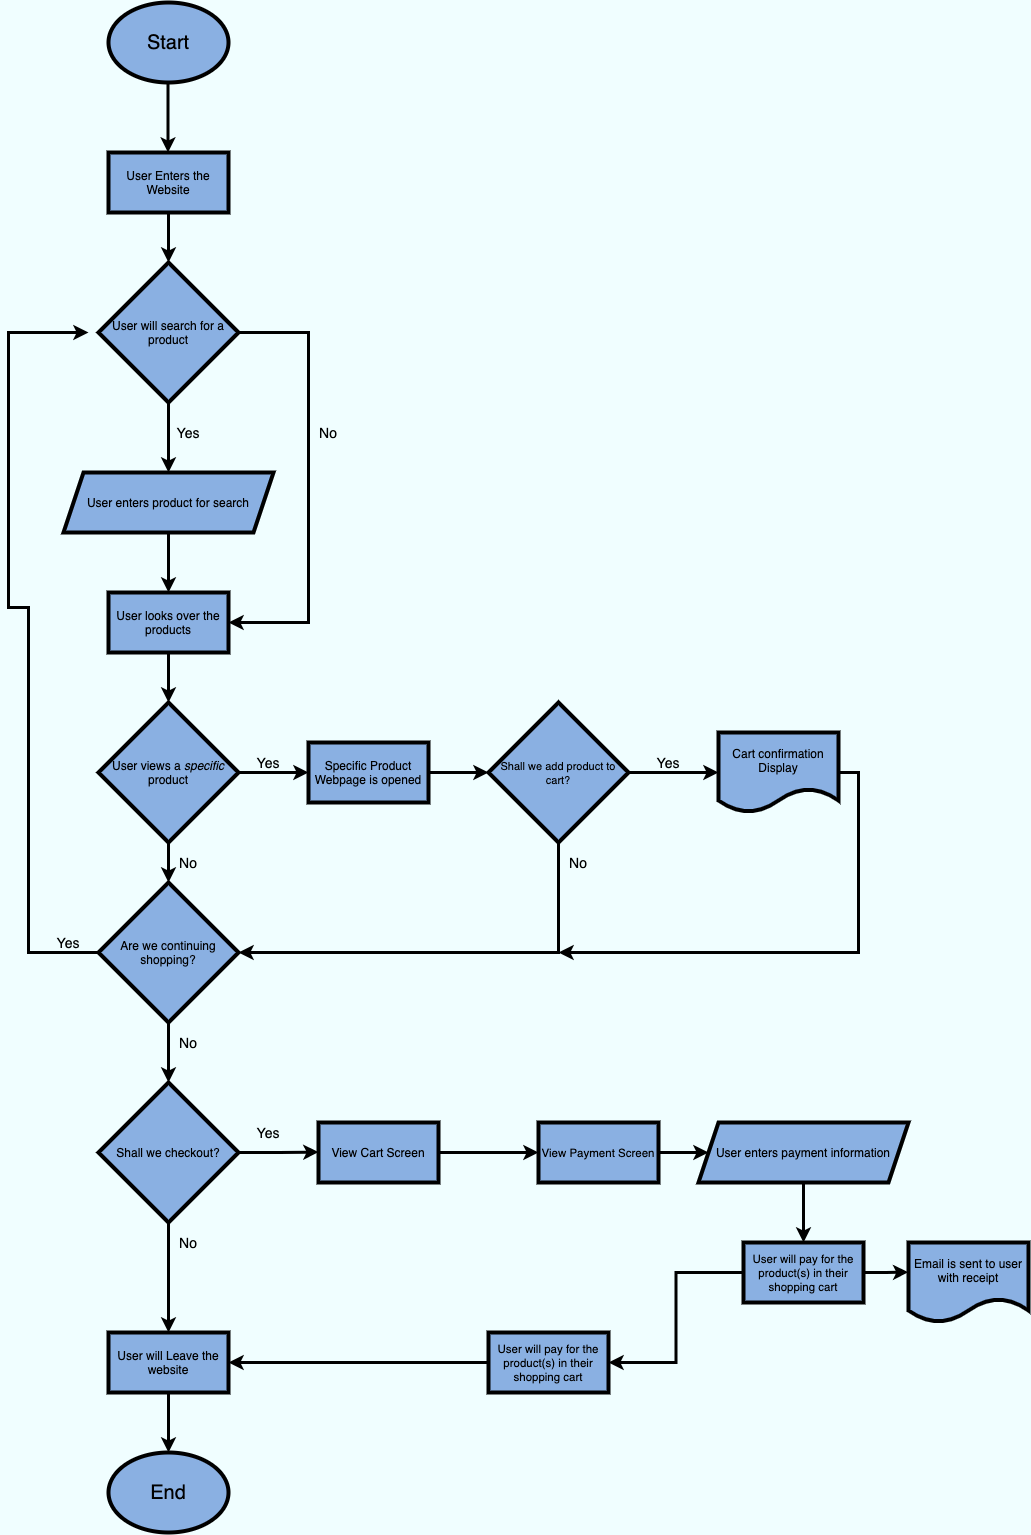

The diagram above was exported from draw.io. Its source (the exported page's mxGraphModel, read from the mxfile embedded in the PNG):
<mxGraphModel dx="134" dy="161" grid="1" gridSize="10" guides="1" tooltips="1" connect="1" arrows="1" fold="1" page="1" pageScale="1" pageWidth="850" pageHeight="1100" background="#F0FEFF" math="0" shadow="0">
  <root>
    <mxCell id="0" />
    <mxCell id="1" parent="0" />
    <mxCell id="2" value="" style="ellipse;whiteSpace=wrap;html=1;fontColor=#ffffff;fillColor=#8AB0E2;strokeColor=#000000;strokeWidth=4;" vertex="1" parent="1">
      <mxGeometry x="140" y="40" width="120" height="80" as="geometry" />
    </mxCell>
    <mxCell id="6" style="edgeStyle=orthogonalEdgeStyle;rounded=0;orthogonalLoop=1;jettySize=auto;html=1;strokeColor=#000000;strokeWidth=3;" edge="1" parent="1">
      <mxGeometry relative="1" as="geometry">
        <mxPoint x="199.5" y="190" as="targetPoint" />
        <mxPoint x="199.5" y="120" as="sourcePoint" />
        <Array as="points">
          <mxPoint x="199.5" y="120" />
          <mxPoint x="199.5" y="120" />
        </Array>
      </mxGeometry>
    </mxCell>
    <mxCell id="3" value="&lt;font color=&quot;#000000&quot; style=&quot;font-size: 20px&quot;&gt;Start&lt;/font&gt;" style="text;html=1;strokeColor=none;fillColor=none;align=center;verticalAlign=middle;whiteSpace=wrap;rounded=0;" vertex="1" parent="1">
      <mxGeometry x="180" y="70" width="40" height="20" as="geometry" />
    </mxCell>
    <mxCell id="22" style="edgeStyle=orthogonalEdgeStyle;rounded=0;orthogonalLoop=1;jettySize=auto;html=1;exitX=0.5;exitY=1;exitDx=0;exitDy=0;entryX=0.5;entryY=0;entryDx=0;entryDy=0;strokeColor=#000000;strokeWidth=3;" edge="1" parent="1" source="7" target="9">
      <mxGeometry relative="1" as="geometry" />
    </mxCell>
    <mxCell id="7" value="&lt;font color=&quot;#000000&quot;&gt;User Enters the Website&lt;/font&gt;" style="rounded=0;whiteSpace=wrap;html=1;strokeColor=#000000;strokeWidth=4;fillColor=#8AB0E2;" vertex="1" parent="1">
      <mxGeometry x="140" y="190" width="120" height="60" as="geometry" />
    </mxCell>
    <mxCell id="21" style="edgeStyle=orthogonalEdgeStyle;rounded=0;orthogonalLoop=1;jettySize=auto;html=1;exitX=0.5;exitY=1;exitDx=0;exitDy=0;entryX=0.5;entryY=0;entryDx=0;entryDy=0;strokeColor=#000000;strokeWidth=3;" edge="1" parent="1" source="9" target="15">
      <mxGeometry relative="1" as="geometry" />
    </mxCell>
    <mxCell id="23" style="edgeStyle=orthogonalEdgeStyle;rounded=0;orthogonalLoop=1;jettySize=auto;html=1;exitX=1;exitY=0.5;exitDx=0;exitDy=0;entryX=1;entryY=0.5;entryDx=0;entryDy=0;strokeColor=#000000;strokeWidth=3;" edge="1" parent="1" source="9" target="19">
      <mxGeometry relative="1" as="geometry">
        <Array as="points">
          <mxPoint x="340" y="370" />
          <mxPoint x="340" y="660" />
        </Array>
      </mxGeometry>
    </mxCell>
    <mxCell id="9" value="&lt;font color=&quot;#000000&quot;&gt;User will search for a product&lt;/font&gt;" style="rhombus;whiteSpace=wrap;html=1;strokeColor=#000000;strokeWidth=4;fillColor=#8AB0E2;" vertex="1" parent="1">
      <mxGeometry x="130" y="300" width="140" height="140" as="geometry" />
    </mxCell>
    <mxCell id="14" value="&lt;font color=&quot;#000000&quot; style=&quot;font-size: 14px&quot;&gt;Yes&lt;/font&gt;" style="text;html=1;strokeColor=none;fillColor=none;align=center;verticalAlign=middle;whiteSpace=wrap;rounded=0;" vertex="1" parent="1">
      <mxGeometry x="200" y="460" width="40" height="20" as="geometry" />
    </mxCell>
    <mxCell id="20" style="edgeStyle=orthogonalEdgeStyle;rounded=0;orthogonalLoop=1;jettySize=auto;html=1;entryX=0.5;entryY=0;entryDx=0;entryDy=0;strokeColor=#000000;strokeWidth=3;" edge="1" parent="1" source="15" target="19">
      <mxGeometry relative="1" as="geometry" />
    </mxCell>
    <mxCell id="15" value="&lt;font color=&quot;#000000&quot;&gt;User enters product for search&lt;/font&gt;" style="shape=parallelogram;perimeter=parallelogramPerimeter;whiteSpace=wrap;html=1;fixedSize=1;strokeColor=#000000;strokeWidth=4;fillColor=#8AB0E2;" vertex="1" parent="1">
      <mxGeometry x="95" y="510" width="210" height="60" as="geometry" />
    </mxCell>
    <mxCell id="26" style="edgeStyle=orthogonalEdgeStyle;rounded=0;orthogonalLoop=1;jettySize=auto;html=1;entryX=0.5;entryY=0;entryDx=0;entryDy=0;strokeColor=#000000;strokeWidth=3;" edge="1" parent="1" source="19" target="25">
      <mxGeometry relative="1" as="geometry" />
    </mxCell>
    <mxCell id="19" value="&lt;font color=&quot;#000000&quot;&gt;User looks over the products&lt;/font&gt;" style="rounded=0;whiteSpace=wrap;html=1;strokeColor=#000000;strokeWidth=4;fillColor=#8AB0E2;" vertex="1" parent="1">
      <mxGeometry x="140" y="630" width="120" height="60" as="geometry" />
    </mxCell>
    <mxCell id="24" value="&lt;font color=&quot;#000000&quot; style=&quot;font-size: 14px&quot;&gt;No&lt;/font&gt;" style="text;html=1;strokeColor=none;fillColor=none;align=center;verticalAlign=middle;whiteSpace=wrap;rounded=0;" vertex="1" parent="1">
      <mxGeometry x="340" y="460" width="40" height="20" as="geometry" />
    </mxCell>
    <mxCell id="28" style="edgeStyle=orthogonalEdgeStyle;rounded=0;orthogonalLoop=1;jettySize=auto;html=1;entryX=0.5;entryY=0;entryDx=0;entryDy=0;strokeColor=#000000;strokeWidth=3;" edge="1" parent="1" source="25" target="27">
      <mxGeometry relative="1" as="geometry" />
    </mxCell>
    <mxCell id="Kxh1qblgCvY_bxAM0Aoj-37" style="edgeStyle=orthogonalEdgeStyle;rounded=0;orthogonalLoop=1;jettySize=auto;html=1;exitX=1;exitY=0.5;exitDx=0;exitDy=0;entryX=0;entryY=0.5;entryDx=0;entryDy=0;strokeColor=#000000;strokeWidth=3;" edge="1" parent="1" source="25" target="Kxh1qblgCvY_bxAM0Aoj-36">
      <mxGeometry relative="1" as="geometry" />
    </mxCell>
    <mxCell id="25" value="&lt;font color=&quot;#000000&quot;&gt;User views a &lt;i&gt;specific &lt;/i&gt;product&lt;/font&gt;" style="rhombus;whiteSpace=wrap;html=1;strokeColor=#000000;strokeWidth=4;fillColor=#8AB0E2;" vertex="1" parent="1">
      <mxGeometry x="130" y="740" width="140" height="140" as="geometry" />
    </mxCell>
    <mxCell id="30" style="edgeStyle=orthogonalEdgeStyle;rounded=0;orthogonalLoop=1;jettySize=auto;html=1;strokeColor=#000000;strokeWidth=3;" edge="1" parent="1" source="27">
      <mxGeometry relative="1" as="geometry">
        <mxPoint x="120" y="370" as="targetPoint" />
        <Array as="points">
          <mxPoint x="60" y="990" />
          <mxPoint x="60" y="645" />
          <mxPoint x="40" y="645" />
          <mxPoint x="40" y="370" />
        </Array>
      </mxGeometry>
    </mxCell>
    <mxCell id="Kxh1qblgCvY_bxAM0Aoj-33" style="edgeStyle=orthogonalEdgeStyle;rounded=0;orthogonalLoop=1;jettySize=auto;html=1;exitX=0.5;exitY=1;exitDx=0;exitDy=0;entryX=0.5;entryY=0;entryDx=0;entryDy=0;strokeColor=#000000;strokeWidth=3;" edge="1" parent="1" source="27" target="Kxh1qblgCvY_bxAM0Aoj-32">
      <mxGeometry relative="1" as="geometry" />
    </mxCell>
    <mxCell id="27" value="&lt;font color=&quot;#000000&quot;&gt;Are we continuing shopping?&lt;/font&gt;" style="rhombus;whiteSpace=wrap;html=1;strokeColor=#000000;strokeWidth=4;fillColor=#8AB0E2;" vertex="1" parent="1">
      <mxGeometry x="130" y="920" width="140" height="140" as="geometry" />
    </mxCell>
    <mxCell id="29" value="&lt;font color=&quot;#000000&quot; style=&quot;font-size: 14px&quot;&gt;No&lt;/font&gt;" style="text;html=1;strokeColor=none;fillColor=none;align=center;verticalAlign=middle;whiteSpace=wrap;rounded=0;" vertex="1" parent="1">
      <mxGeometry x="200" y="890" width="40" height="20" as="geometry" />
    </mxCell>
    <mxCell id="31" value="&lt;font color=&quot;#000000&quot; style=&quot;font-size: 14px&quot;&gt;Yes&lt;/font&gt;" style="text;html=1;strokeColor=none;fillColor=none;align=center;verticalAlign=middle;whiteSpace=wrap;rounded=0;" vertex="1" parent="1">
      <mxGeometry x="80" y="970" width="40" height="20" as="geometry" />
    </mxCell>
    <mxCell id="Kxh1qblgCvY_bxAM0Aoj-47" style="edgeStyle=orthogonalEdgeStyle;rounded=0;orthogonalLoop=1;jettySize=auto;html=1;strokeColor=#000000;strokeWidth=3;entryX=0.5;entryY=0;entryDx=0;entryDy=0;" edge="1" parent="1" source="Kxh1qblgCvY_bxAM0Aoj-32" target="Kxh1qblgCvY_bxAM0Aoj-62">
      <mxGeometry relative="1" as="geometry">
        <mxPoint x="200" y="1320" as="targetPoint" />
      </mxGeometry>
    </mxCell>
    <mxCell id="Kxh1qblgCvY_bxAM0Aoj-49" style="edgeStyle=orthogonalEdgeStyle;rounded=0;orthogonalLoop=1;jettySize=auto;html=1;exitX=1;exitY=0.5;exitDx=0;exitDy=0;strokeColor=#000000;strokeWidth=3;" edge="1" parent="1" source="Kxh1qblgCvY_bxAM0Aoj-32">
      <mxGeometry relative="1" as="geometry">
        <mxPoint x="350" y="1189.5714285714287" as="targetPoint" />
      </mxGeometry>
    </mxCell>
    <mxCell id="Kxh1qblgCvY_bxAM0Aoj-32" value="&lt;font color=&quot;#000000&quot;&gt;Shall we checkout?&lt;/font&gt;" style="rhombus;whiteSpace=wrap;html=1;strokeColor=#000000;strokeWidth=4;fillColor=#8AB0E2;" vertex="1" parent="1">
      <mxGeometry x="130" y="1120" width="140" height="140" as="geometry" />
    </mxCell>
    <mxCell id="Kxh1qblgCvY_bxAM0Aoj-34" value="&lt;font color=&quot;#000000&quot; style=&quot;font-size: 14px&quot;&gt;No&lt;/font&gt;" style="text;html=1;strokeColor=none;fillColor=none;align=center;verticalAlign=middle;whiteSpace=wrap;rounded=0;" vertex="1" parent="1">
      <mxGeometry x="200" y="1070" width="40" height="20" as="geometry" />
    </mxCell>
    <mxCell id="Kxh1qblgCvY_bxAM0Aoj-40" style="edgeStyle=orthogonalEdgeStyle;rounded=0;orthogonalLoop=1;jettySize=auto;html=1;entryX=0;entryY=0.5;entryDx=0;entryDy=0;strokeColor=#000000;strokeWidth=3;" edge="1" parent="1" source="Kxh1qblgCvY_bxAM0Aoj-36" target="Kxh1qblgCvY_bxAM0Aoj-39">
      <mxGeometry relative="1" as="geometry" />
    </mxCell>
    <mxCell id="Kxh1qblgCvY_bxAM0Aoj-36" value="&lt;font color=&quot;#000000&quot;&gt;Specific Product Webpage is opened&lt;/font&gt;" style="rounded=0;whiteSpace=wrap;html=1;strokeColor=#000000;strokeWidth=4;fillColor=#8AB0E2;" vertex="1" parent="1">
      <mxGeometry x="340" y="780" width="120" height="60" as="geometry" />
    </mxCell>
    <mxCell id="Kxh1qblgCvY_bxAM0Aoj-38" value="&lt;font color=&quot;#000000&quot; style=&quot;font-size: 14px&quot;&gt;Yes&lt;/font&gt;" style="text;html=1;strokeColor=none;fillColor=none;align=center;verticalAlign=middle;whiteSpace=wrap;rounded=0;" vertex="1" parent="1">
      <mxGeometry x="280" y="790" width="40" height="20" as="geometry" />
    </mxCell>
    <mxCell id="Kxh1qblgCvY_bxAM0Aoj-41" style="edgeStyle=orthogonalEdgeStyle;rounded=0;orthogonalLoop=1;jettySize=auto;html=1;exitX=0.5;exitY=1;exitDx=0;exitDy=0;entryX=1;entryY=0.5;entryDx=0;entryDy=0;strokeColor=#000000;strokeWidth=3;" edge="1" parent="1" source="Kxh1qblgCvY_bxAM0Aoj-39" target="27">
      <mxGeometry relative="1" as="geometry" />
    </mxCell>
    <mxCell id="Kxh1qblgCvY_bxAM0Aoj-44" style="edgeStyle=orthogonalEdgeStyle;rounded=0;orthogonalLoop=1;jettySize=auto;html=1;exitX=1;exitY=0.5;exitDx=0;exitDy=0;entryX=0;entryY=0.5;entryDx=0;entryDy=0;strokeColor=#000000;strokeWidth=3;" edge="1" parent="1" source="Kxh1qblgCvY_bxAM0Aoj-39" target="Kxh1qblgCvY_bxAM0Aoj-43">
      <mxGeometry relative="1" as="geometry" />
    </mxCell>
    <mxCell id="Kxh1qblgCvY_bxAM0Aoj-39" value="&lt;font color=&quot;#000000&quot; style=&quot;font-size: 11px&quot;&gt;Shall we add product to cart?&lt;/font&gt;" style="rhombus;whiteSpace=wrap;html=1;strokeColor=#000000;strokeWidth=4;fillColor=#8AB0E2;" vertex="1" parent="1">
      <mxGeometry x="520" y="740" width="140" height="140" as="geometry" />
    </mxCell>
    <mxCell id="Kxh1qblgCvY_bxAM0Aoj-42" value="&lt;font color=&quot;#000000&quot; style=&quot;font-size: 14px&quot;&gt;No&lt;/font&gt;" style="text;html=1;strokeColor=none;fillColor=none;align=center;verticalAlign=middle;whiteSpace=wrap;rounded=0;" vertex="1" parent="1">
      <mxGeometry x="590" y="890" width="40" height="20" as="geometry" />
    </mxCell>
    <mxCell id="Kxh1qblgCvY_bxAM0Aoj-46" style="edgeStyle=orthogonalEdgeStyle;rounded=0;orthogonalLoop=1;jettySize=auto;html=1;exitX=1;exitY=0.5;exitDx=0;exitDy=0;strokeColor=#000000;strokeWidth=3;" edge="1" parent="1" source="Kxh1qblgCvY_bxAM0Aoj-43">
      <mxGeometry relative="1" as="geometry">
        <mxPoint x="590" y="990" as="targetPoint" />
        <Array as="points">
          <mxPoint x="890" y="810" />
          <mxPoint x="890" y="990" />
        </Array>
      </mxGeometry>
    </mxCell>
    <mxCell id="Kxh1qblgCvY_bxAM0Aoj-43" value="&lt;font color=&quot;#000000&quot;&gt;Cart confirmation Display&lt;/font&gt;" style="shape=document;whiteSpace=wrap;html=1;boundedLbl=1;strokeColor=#000000;strokeWidth=4;fillColor=#8AB0E2;" vertex="1" parent="1">
      <mxGeometry x="750" y="770" width="120" height="80" as="geometry" />
    </mxCell>
    <mxCell id="Kxh1qblgCvY_bxAM0Aoj-45" value="&lt;font color=&quot;#000000&quot;&gt;&lt;span style=&quot;font-size: 14px&quot;&gt;Yes&lt;/span&gt;&lt;/font&gt;" style="text;html=1;strokeColor=none;fillColor=none;align=center;verticalAlign=middle;whiteSpace=wrap;rounded=0;" vertex="1" parent="1">
      <mxGeometry x="680" y="790" width="40" height="20" as="geometry" />
    </mxCell>
    <mxCell id="Kxh1qblgCvY_bxAM0Aoj-48" value="&lt;font color=&quot;#000000&quot; style=&quot;font-size: 14px&quot;&gt;No&lt;/font&gt;" style="text;html=1;strokeColor=none;fillColor=none;align=center;verticalAlign=middle;whiteSpace=wrap;rounded=0;" vertex="1" parent="1">
      <mxGeometry x="200" y="1270" width="40" height="20" as="geometry" />
    </mxCell>
    <mxCell id="Kxh1qblgCvY_bxAM0Aoj-50" value="&lt;font color=&quot;#000000&quot; style=&quot;font-size: 14px&quot;&gt;Yes&lt;/font&gt;" style="text;html=1;strokeColor=none;fillColor=none;align=center;verticalAlign=middle;whiteSpace=wrap;rounded=0;" vertex="1" parent="1">
      <mxGeometry x="280" y="1160" width="40" height="20" as="geometry" />
    </mxCell>
    <mxCell id="Kxh1qblgCvY_bxAM0Aoj-51" value="" style="ellipse;whiteSpace=wrap;html=1;fontColor=#ffffff;fillColor=#8AB0E2;strokeColor=#000000;strokeWidth=4;" vertex="1" parent="1">
      <mxGeometry x="140" y="1490" width="120" height="80" as="geometry" />
    </mxCell>
    <mxCell id="Kxh1qblgCvY_bxAM0Aoj-52" value="&lt;font color=&quot;#000000&quot; style=&quot;font-size: 20px&quot;&gt;End&lt;/font&gt;" style="text;html=1;strokeColor=none;fillColor=none;align=center;verticalAlign=middle;whiteSpace=wrap;rounded=0;" vertex="1" parent="1">
      <mxGeometry x="180" y="1520" width="40" height="20" as="geometry" />
    </mxCell>
    <mxCell id="Kxh1qblgCvY_bxAM0Aoj-55" style="edgeStyle=orthogonalEdgeStyle;rounded=0;orthogonalLoop=1;jettySize=auto;html=1;exitX=1;exitY=0.5;exitDx=0;exitDy=0;strokeColor=#000000;strokeWidth=3;" edge="1" parent="1" source="Kxh1qblgCvY_bxAM0Aoj-53" target="Kxh1qblgCvY_bxAM0Aoj-54">
      <mxGeometry relative="1" as="geometry" />
    </mxCell>
    <mxCell id="Kxh1qblgCvY_bxAM0Aoj-53" value="&lt;font color=&quot;#000000&quot;&gt;View Cart Screen&lt;/font&gt;&lt;span style=&quot;color: rgba(0 , 0 , 0 , 0) ; font-family: monospace ; font-size: 0px&quot;&gt;%3CmxGraphModel%3E%3Croot%3E%3CmxCell%20id%3D%220%22%2F%3E%3CmxCell%20id%3D%221%22%20parent%3D%220%22%2F%3E%3CmxCell%20id%3D%222%22%20value%3D%22%26lt%3Bfont%20color%3D%26quot%3B%23000000%26quot%3B%26gt%3BSpecific%20Product%20Webpage%20is%20opened%26lt%3B%2Ffont%26gt%3B%22%20style%3D%22rounded%3D0%3BwhiteSpace%3Dwrap%3Bhtml%3D1%3BstrokeColor%3D%23000000%3BstrokeWidth%3D4%3BfillColor%3D%238AB0E2%3B%22%20vertex%3D%221%22%20parent%3D%221%22%3E%3CmxGeometry%20x%3D%22340%22%20y%3D%22780%22%20width%3D%22120%22%20height%3D%2260%22%20as%3D%22geometry%22%2F%3E%3C%2FmxCell%3E%3C%2Froot%3E%3C%2FmxGraphModel%3E&lt;/span&gt;&lt;span style=&quot;color: rgba(0 , 0 , 0 , 0) ; font-family: monospace ; font-size: 0px&quot;&gt;%3CmxGraphModel%3E%3Croot%3E%3CmxCell%20id%3D%220%22%2F%3E%3CmxCell%20id%3D%221%22%20parent%3D%220%22%2F%3E%3CmxCell%20id%3D%222%22%20value%3D%22%26lt%3Bfont%20color%3D%26quot%3B%23000000%26quot%3B%26gt%3BSpecific%20Product%20Webpage%20is%20opened%26lt%3B%2Ffont%26gt%3B%22%20style%3D%22rounded%3D0%3BwhiteSpace%3Dwrap%3Bhtml%3D1%3BstrokeColor%3D%23000000%3BstrokeWidth%3D4%3BfillColor%3D%238AB0E2%3B%22%20vertex%3D%221%22%20parent%3D%221%22%3E%3CmxGeometry%20x%3D%22340%22%20y%3D%22780%22%20width%3D%22120%22%20height%3D%2260%22%20as%3D%22geometry%22%2F%3E%3C%2FmxCell%3E%3C%2Froot%3E%3C%2FmxGraphModel%3E&lt;/span&gt;&lt;span style=&quot;color: rgba(0 , 0 , 0 , 0) ; font-family: monospace ; font-size: 0px&quot;&gt;%3CmxGraphModel%3E%3Croot%3E%3CmxCell%20id%3D%220%22%2F%3E%3CmxCell%20id%3D%221%22%20parent%3D%220%22%2F%3E%3CmxCell%20id%3D%222%22%20value%3D%22%26lt%3Bfont%20color%3D%26quot%3B%23000000%26quot%3B%26gt%3BSpecific%20Product%20Webpage%20is%20opened%26lt%3B%2Ffont%26gt%3B%22%20style%3D%22rounded%3D0%3BwhiteSpace%3Dwrap%3Bhtml%3D1%3BstrokeColor%3D%23000000%3BstrokeWidth%3D4%3BfillColor%3D%238AB0E2%3B%22%20vertex%3D%221%22%20parent%3D%221%22%3E%3CmxGeometry%20x%3D%22340%22%20y%3D%22780%22%20width%3D%22120%22%20height%3D%2260%22%20as%3D%22geometry%22%2F%3E%3C%2FmxCell%3E%3C%2Froot%3E%3C%2FmxGraphModel%3E&lt;/span&gt;" style="rounded=0;whiteSpace=wrap;html=1;strokeColor=#000000;strokeWidth=4;fillColor=#8AB0E2;" vertex="1" parent="1">
      <mxGeometry x="350" y="1160" width="120" height="60" as="geometry" />
    </mxCell>
    <mxCell id="Kxh1qblgCvY_bxAM0Aoj-57" style="edgeStyle=orthogonalEdgeStyle;rounded=0;orthogonalLoop=1;jettySize=auto;html=1;strokeColor=#000000;strokeWidth=3;" edge="1" parent="1" source="Kxh1qblgCvY_bxAM0Aoj-54" target="Kxh1qblgCvY_bxAM0Aoj-56">
      <mxGeometry relative="1" as="geometry" />
    </mxCell>
    <mxCell id="Kxh1qblgCvY_bxAM0Aoj-54" value="&lt;span style=&quot;color: rgb(0 , 0 , 0) ; font-size: 11.5px&quot;&gt;View Payment Screen&lt;/span&gt;" style="rounded=0;whiteSpace=wrap;html=1;strokeColor=#000000;strokeWidth=4;fillColor=#8AB0E2;" vertex="1" parent="1">
      <mxGeometry x="570" y="1160" width="120" height="60" as="geometry" />
    </mxCell>
    <mxCell id="Kxh1qblgCvY_bxAM0Aoj-59" style="edgeStyle=orthogonalEdgeStyle;rounded=0;orthogonalLoop=1;jettySize=auto;html=1;entryX=0.5;entryY=0;entryDx=0;entryDy=0;strokeColor=#000000;strokeWidth=3;" edge="1" parent="1" source="Kxh1qblgCvY_bxAM0Aoj-56" target="Kxh1qblgCvY_bxAM0Aoj-58">
      <mxGeometry relative="1" as="geometry" />
    </mxCell>
    <mxCell id="Kxh1qblgCvY_bxAM0Aoj-56" value="&lt;font color=&quot;#000000&quot;&gt;User enters payment information&lt;/font&gt;" style="shape=parallelogram;perimeter=parallelogramPerimeter;whiteSpace=wrap;html=1;fixedSize=1;strokeColor=#000000;strokeWidth=4;fillColor=#8AB0E2;" vertex="1" parent="1">
      <mxGeometry x="730" y="1160" width="210" height="60" as="geometry" />
    </mxCell>
    <mxCell id="Kxh1qblgCvY_bxAM0Aoj-61" style="edgeStyle=orthogonalEdgeStyle;rounded=0;orthogonalLoop=1;jettySize=auto;html=1;exitX=1;exitY=0.5;exitDx=0;exitDy=0;entryX=-0.002;entryY=0.371;entryDx=0;entryDy=0;entryPerimeter=0;strokeColor=#000000;strokeWidth=3;" edge="1" parent="1" source="Kxh1qblgCvY_bxAM0Aoj-58" target="Kxh1qblgCvY_bxAM0Aoj-60">
      <mxGeometry relative="1" as="geometry" />
    </mxCell>
    <mxCell id="Kxh1qblgCvY_bxAM0Aoj-65" style="edgeStyle=orthogonalEdgeStyle;rounded=0;orthogonalLoop=1;jettySize=auto;html=1;entryX=1;entryY=0.5;entryDx=0;entryDy=0;strokeColor=#000000;strokeWidth=3;" edge="1" parent="1" source="Kxh1qblgCvY_bxAM0Aoj-58" target="Kxh1qblgCvY_bxAM0Aoj-64">
      <mxGeometry relative="1" as="geometry" />
    </mxCell>
    <mxCell id="Kxh1qblgCvY_bxAM0Aoj-58" value="&lt;span style=&quot;color: rgb(0 , 0 , 0) ; font-size: 11.5px&quot;&gt;User will pay for the product(s) in their shopping cart&lt;/span&gt;" style="rounded=0;whiteSpace=wrap;html=1;strokeColor=#000000;strokeWidth=4;fillColor=#8AB0E2;" vertex="1" parent="1">
      <mxGeometry x="775" y="1280" width="120" height="60" as="geometry" />
    </mxCell>
    <mxCell id="Kxh1qblgCvY_bxAM0Aoj-60" value="&lt;font color=&quot;#000000&quot;&gt;Email is sent to user with receipt&lt;/font&gt;" style="shape=document;whiteSpace=wrap;html=1;boundedLbl=1;strokeColor=#000000;strokeWidth=4;fillColor=#8AB0E2;" vertex="1" parent="1">
      <mxGeometry x="940" y="1280" width="120" height="80" as="geometry" />
    </mxCell>
    <mxCell id="Kxh1qblgCvY_bxAM0Aoj-63" style="edgeStyle=orthogonalEdgeStyle;rounded=0;orthogonalLoop=1;jettySize=auto;html=1;strokeColor=#000000;strokeWidth=3;" edge="1" parent="1" source="Kxh1qblgCvY_bxAM0Aoj-62" target="Kxh1qblgCvY_bxAM0Aoj-51">
      <mxGeometry relative="1" as="geometry" />
    </mxCell>
    <mxCell id="Kxh1qblgCvY_bxAM0Aoj-62" value="&lt;font color=&quot;#000000&quot;&gt;User will Leave the website&lt;/font&gt;" style="rounded=0;whiteSpace=wrap;html=1;strokeColor=#000000;strokeWidth=4;fillColor=#8AB0E2;" vertex="1" parent="1">
      <mxGeometry x="140" y="1370" width="120" height="60" as="geometry" />
    </mxCell>
    <mxCell id="Kxh1qblgCvY_bxAM0Aoj-66" style="edgeStyle=orthogonalEdgeStyle;rounded=0;orthogonalLoop=1;jettySize=auto;html=1;exitX=0;exitY=0.5;exitDx=0;exitDy=0;entryX=1;entryY=0.5;entryDx=0;entryDy=0;strokeColor=#000000;strokeWidth=3;" edge="1" parent="1" source="Kxh1qblgCvY_bxAM0Aoj-64" target="Kxh1qblgCvY_bxAM0Aoj-62">
      <mxGeometry relative="1" as="geometry" />
    </mxCell>
    <mxCell id="Kxh1qblgCvY_bxAM0Aoj-64" value="&lt;span style=&quot;color: rgb(0 , 0 , 0) ; font-size: 11.5px&quot;&gt;User will pay for the product(s) in their shopping cart&lt;/span&gt;" style="rounded=0;whiteSpace=wrap;html=1;strokeColor=#000000;strokeWidth=4;fillColor=#8AB0E2;" vertex="1" parent="1">
      <mxGeometry x="520" y="1370" width="120" height="60" as="geometry" />
    </mxCell>
  </root>
</mxGraphModel>